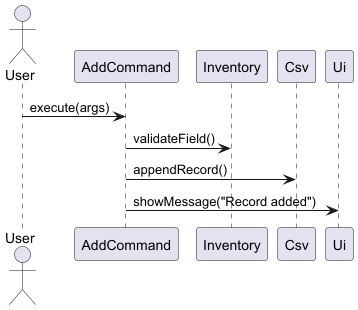

The diagram above was rendered by PlantUML. Its source (embedded in the PNG):
@startuml
actor User
User -> AddCommand : execute(args)
AddCommand -> Inventory : validateField()
AddCommand -> Csv : appendRecord()
AddCommand -> Ui : showMessage("Record added")
@enduml